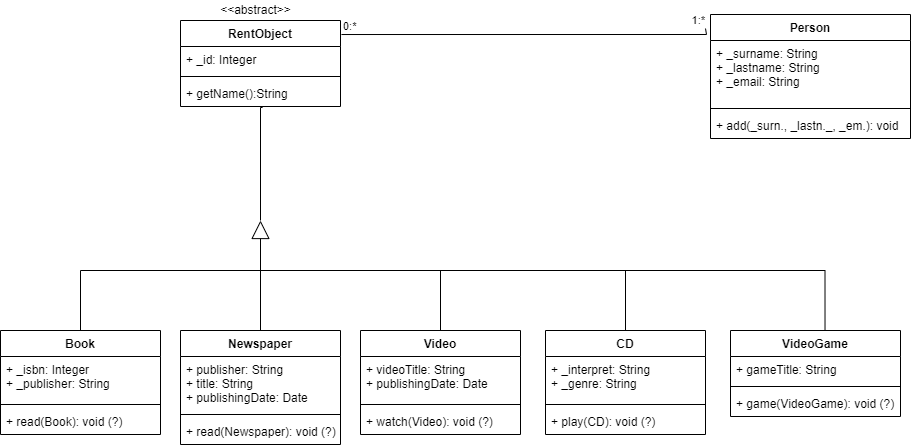

The diagram above was exported from draw.io. Its source (the exported page's mxGraphModel, read from the mxfile embedded in the PNG):
<mxGraphModel dx="1422" dy="737" grid="1" gridSize="10" guides="1" tooltips="1" connect="1" arrows="1" fold="1" page="1" pageScale="1" pageWidth="1169" pageHeight="827" math="0" shadow="0">
  <root>
    <mxCell id="0" />
    <mxCell id="1" parent="0" />
    <mxCell id="KWzIB8VSwHeferggot2I-5" value="RentObject" style="swimlane;fontStyle=1;align=center;verticalAlign=top;childLayout=stackLayout;horizontal=1;startSize=26;horizontalStack=0;resizeParent=1;resizeParentMax=0;resizeLast=0;collapsible=1;marginBottom=0;" parent="1" vertex="1">
      <mxGeometry x="220" y="110" width="160" height="86" as="geometry" />
    </mxCell>
    <mxCell id="KWzIB8VSwHeferggot2I-6" value="+ _id: Integer" style="text;strokeColor=none;fillColor=none;align=left;verticalAlign=top;spacingLeft=4;spacingRight=4;overflow=hidden;rotatable=0;points=[[0,0.5],[1,0.5]];portConstraint=eastwest;" parent="KWzIB8VSwHeferggot2I-5" vertex="1">
      <mxGeometry y="26" width="160" height="26" as="geometry" />
    </mxCell>
    <mxCell id="KWzIB8VSwHeferggot2I-7" value="" style="line;strokeWidth=1;fillColor=none;align=left;verticalAlign=middle;spacingTop=-1;spacingLeft=3;spacingRight=3;rotatable=0;labelPosition=right;points=[];portConstraint=eastwest;" parent="KWzIB8VSwHeferggot2I-5" vertex="1">
      <mxGeometry y="52" width="160" height="8" as="geometry" />
    </mxCell>
    <mxCell id="KWzIB8VSwHeferggot2I-8" value="+ getName():String " style="text;strokeColor=none;fillColor=none;align=left;verticalAlign=top;spacingLeft=4;spacingRight=4;overflow=hidden;rotatable=0;points=[[0,0.5],[1,0.5]];portConstraint=eastwest;" parent="KWzIB8VSwHeferggot2I-5" vertex="1">
      <mxGeometry y="60" width="160" height="26" as="geometry" />
    </mxCell>
    <mxCell id="KWzIB8VSwHeferggot2I-10" value="Book" style="swimlane;fontStyle=1;align=center;verticalAlign=top;childLayout=stackLayout;horizontal=1;startSize=26;horizontalStack=0;resizeParent=1;resizeParentMax=0;resizeLast=0;collapsible=1;marginBottom=0;" parent="1" vertex="1">
      <mxGeometry x="40" y="420" width="160" height="104" as="geometry" />
    </mxCell>
    <mxCell id="KWzIB8VSwHeferggot2I-11" value="+ _isbn: Integer&#10;+ _publisher: String" style="text;strokeColor=none;fillColor=none;align=left;verticalAlign=top;spacingLeft=4;spacingRight=4;overflow=hidden;rotatable=0;points=[[0,0.5],[1,0.5]];portConstraint=eastwest;" parent="KWzIB8VSwHeferggot2I-10" vertex="1">
      <mxGeometry y="26" width="160" height="44" as="geometry" />
    </mxCell>
    <mxCell id="KWzIB8VSwHeferggot2I-12" value="" style="line;strokeWidth=1;fillColor=none;align=left;verticalAlign=middle;spacingTop=-1;spacingLeft=3;spacingRight=3;rotatable=0;labelPosition=right;points=[];portConstraint=eastwest;" parent="KWzIB8VSwHeferggot2I-10" vertex="1">
      <mxGeometry y="70" width="160" height="8" as="geometry" />
    </mxCell>
    <mxCell id="KWzIB8VSwHeferggot2I-13" value="+ read(Book): void (?)" style="text;strokeColor=none;fillColor=none;align=left;verticalAlign=top;spacingLeft=4;spacingRight=4;overflow=hidden;rotatable=0;points=[[0,0.5],[1,0.5]];portConstraint=eastwest;" parent="KWzIB8VSwHeferggot2I-10" vertex="1">
      <mxGeometry y="78" width="160" height="26" as="geometry" />
    </mxCell>
    <mxCell id="KWzIB8VSwHeferggot2I-14" value="Newspaper" style="swimlane;fontStyle=1;align=center;verticalAlign=top;childLayout=stackLayout;horizontal=1;startSize=26;horizontalStack=0;resizeParent=1;resizeParentMax=0;resizeLast=0;collapsible=1;marginBottom=0;" parent="1" vertex="1">
      <mxGeometry x="220" y="420" width="160" height="114" as="geometry" />
    </mxCell>
    <mxCell id="KWzIB8VSwHeferggot2I-15" value="+ publisher: String&#10;+ title: String&#10;+ publishingDate: Date" style="text;strokeColor=none;fillColor=none;align=left;verticalAlign=top;spacingLeft=4;spacingRight=4;overflow=hidden;rotatable=0;points=[[0,0.5],[1,0.5]];portConstraint=eastwest;" parent="KWzIB8VSwHeferggot2I-14" vertex="1">
      <mxGeometry y="26" width="160" height="54" as="geometry" />
    </mxCell>
    <mxCell id="KWzIB8VSwHeferggot2I-16" value="" style="line;strokeWidth=1;fillColor=none;align=left;verticalAlign=middle;spacingTop=-1;spacingLeft=3;spacingRight=3;rotatable=0;labelPosition=right;points=[];portConstraint=eastwest;" parent="KWzIB8VSwHeferggot2I-14" vertex="1">
      <mxGeometry y="80" width="160" height="8" as="geometry" />
    </mxCell>
    <mxCell id="KWzIB8VSwHeferggot2I-17" value="+ read(Newspaper): void (?)" style="text;strokeColor=none;fillColor=none;align=left;verticalAlign=top;spacingLeft=4;spacingRight=4;overflow=hidden;rotatable=0;points=[[0,0.5],[1,0.5]];portConstraint=eastwest;" parent="KWzIB8VSwHeferggot2I-14" vertex="1">
      <mxGeometry y="88" width="160" height="26" as="geometry" />
    </mxCell>
    <mxCell id="KWzIB8VSwHeferggot2I-18" value="Video" style="swimlane;fontStyle=1;align=center;verticalAlign=top;childLayout=stackLayout;horizontal=1;startSize=26;horizontalStack=0;resizeParent=1;resizeParentMax=0;resizeLast=0;collapsible=1;marginBottom=0;" parent="1" vertex="1">
      <mxGeometry x="400" y="420" width="160" height="104" as="geometry" />
    </mxCell>
    <mxCell id="KWzIB8VSwHeferggot2I-19" value="+ videoTitle: String&#10;+ publishingDate: Date" style="text;strokeColor=none;fillColor=none;align=left;verticalAlign=top;spacingLeft=4;spacingRight=4;overflow=hidden;rotatable=0;points=[[0,0.5],[1,0.5]];portConstraint=eastwest;" parent="KWzIB8VSwHeferggot2I-18" vertex="1">
      <mxGeometry y="26" width="160" height="44" as="geometry" />
    </mxCell>
    <mxCell id="KWzIB8VSwHeferggot2I-20" value="" style="line;strokeWidth=1;fillColor=none;align=left;verticalAlign=middle;spacingTop=-1;spacingLeft=3;spacingRight=3;rotatable=0;labelPosition=right;points=[];portConstraint=eastwest;" parent="KWzIB8VSwHeferggot2I-18" vertex="1">
      <mxGeometry y="70" width="160" height="8" as="geometry" />
    </mxCell>
    <mxCell id="KWzIB8VSwHeferggot2I-21" value="+ watch(Video): void (?)" style="text;strokeColor=none;fillColor=none;align=left;verticalAlign=top;spacingLeft=4;spacingRight=4;overflow=hidden;rotatable=0;points=[[0,0.5],[1,0.5]];portConstraint=eastwest;" parent="KWzIB8VSwHeferggot2I-18" vertex="1">
      <mxGeometry y="78" width="160" height="26" as="geometry" />
    </mxCell>
    <mxCell id="KWzIB8VSwHeferggot2I-22" value="CD" style="swimlane;fontStyle=1;align=center;verticalAlign=top;childLayout=stackLayout;horizontal=1;startSize=26;horizontalStack=0;resizeParent=1;resizeParentMax=0;resizeLast=0;collapsible=1;marginBottom=0;" parent="1" vertex="1">
      <mxGeometry x="585" y="420" width="160" height="104" as="geometry" />
    </mxCell>
    <mxCell id="KWzIB8VSwHeferggot2I-23" value="+ _interpret: String&#10;+ _genre: String" style="text;strokeColor=none;fillColor=none;align=left;verticalAlign=top;spacingLeft=4;spacingRight=4;overflow=hidden;rotatable=0;points=[[0,0.5],[1,0.5]];portConstraint=eastwest;" parent="KWzIB8VSwHeferggot2I-22" vertex="1">
      <mxGeometry y="26" width="160" height="44" as="geometry" />
    </mxCell>
    <mxCell id="KWzIB8VSwHeferggot2I-24" value="" style="line;strokeWidth=1;fillColor=none;align=left;verticalAlign=middle;spacingTop=-1;spacingLeft=3;spacingRight=3;rotatable=0;labelPosition=right;points=[];portConstraint=eastwest;" parent="KWzIB8VSwHeferggot2I-22" vertex="1">
      <mxGeometry y="70" width="160" height="8" as="geometry" />
    </mxCell>
    <mxCell id="KWzIB8VSwHeferggot2I-25" value="+ play(CD): void (?)" style="text;strokeColor=none;fillColor=none;align=left;verticalAlign=top;spacingLeft=4;spacingRight=4;overflow=hidden;rotatable=0;points=[[0,0.5],[1,0.5]];portConstraint=eastwest;" parent="KWzIB8VSwHeferggot2I-22" vertex="1">
      <mxGeometry y="78" width="160" height="26" as="geometry" />
    </mxCell>
    <mxCell id="KWzIB8VSwHeferggot2I-26" value="VideoGame" style="swimlane;fontStyle=1;align=center;verticalAlign=top;childLayout=stackLayout;horizontal=1;startSize=26;horizontalStack=0;resizeParent=1;resizeParentMax=0;resizeLast=0;collapsible=1;marginBottom=0;" parent="1" vertex="1">
      <mxGeometry x="770" y="420" width="170" height="86" as="geometry" />
    </mxCell>
    <mxCell id="KWzIB8VSwHeferggot2I-27" value="+ gameTitle: String" style="text;strokeColor=none;fillColor=none;align=left;verticalAlign=top;spacingLeft=4;spacingRight=4;overflow=hidden;rotatable=0;points=[[0,0.5],[1,0.5]];portConstraint=eastwest;" parent="KWzIB8VSwHeferggot2I-26" vertex="1">
      <mxGeometry y="26" width="170" height="26" as="geometry" />
    </mxCell>
    <mxCell id="KWzIB8VSwHeferggot2I-28" value="" style="line;strokeWidth=1;fillColor=none;align=left;verticalAlign=middle;spacingTop=-1;spacingLeft=3;spacingRight=3;rotatable=0;labelPosition=right;points=[];portConstraint=eastwest;" parent="KWzIB8VSwHeferggot2I-26" vertex="1">
      <mxGeometry y="52" width="170" height="8" as="geometry" />
    </mxCell>
    <mxCell id="KWzIB8VSwHeferggot2I-29" value="+ game(VideoGame): void (?)" style="text;strokeColor=none;fillColor=none;align=left;verticalAlign=top;spacingLeft=4;spacingRight=4;overflow=hidden;rotatable=0;points=[[0,0.5],[1,0.5]];portConstraint=eastwest;" parent="KWzIB8VSwHeferggot2I-26" vertex="1">
      <mxGeometry y="60" width="170" height="26" as="geometry" />
    </mxCell>
    <mxCell id="KWzIB8VSwHeferggot2I-32" value="" style="endArrow=block;endSize=16;endFill=0;html=1;rounded=0;exitX=0.5;exitY=0;exitDx=0;exitDy=0;" parent="1" source="KWzIB8VSwHeferggot2I-14" edge="1">
      <mxGeometry width="160" relative="1" as="geometry">
        <mxPoint x="250" y="390" as="sourcePoint" />
        <mxPoint x="300" y="310" as="targetPoint" />
      </mxGeometry>
    </mxCell>
    <mxCell id="KWzIB8VSwHeferggot2I-35" value="" style="endArrow=none;html=1;edgeStyle=orthogonalEdgeStyle;rounded=0;entryX=0.513;entryY=1.038;entryDx=0;entryDy=0;entryPerimeter=0;" parent="1" target="KWzIB8VSwHeferggot2I-8" edge="1">
      <mxGeometry relative="1" as="geometry">
        <mxPoint x="300" y="310" as="sourcePoint" />
        <mxPoint x="510" y="270" as="targetPoint" />
        <Array as="points">
          <mxPoint x="300" y="197" />
        </Array>
      </mxGeometry>
    </mxCell>
    <mxCell id="KWzIB8VSwHeferggot2I-41" value="" style="endArrow=none;html=1;edgeStyle=orthogonalEdgeStyle;rounded=0;exitX=0.5;exitY=0;exitDx=0;exitDy=0;" parent="1" source="KWzIB8VSwHeferggot2I-22" edge="1">
      <mxGeometry relative="1" as="geometry">
        <mxPoint x="110" y="320" as="sourcePoint" />
        <mxPoint x="670" y="360" as="targetPoint" />
        <Array as="points">
          <mxPoint x="665" y="360" />
        </Array>
      </mxGeometry>
    </mxCell>
    <mxCell id="KWzIB8VSwHeferggot2I-42" value="" style="endArrow=none;html=1;edgeStyle=orthogonalEdgeStyle;rounded=0;exitX=0.5;exitY=0;exitDx=0;exitDy=0;" parent="1" source="KWzIB8VSwHeferggot2I-18" edge="1">
      <mxGeometry relative="1" as="geometry">
        <mxPoint x="120" y="330" as="sourcePoint" />
        <mxPoint x="480" y="360" as="targetPoint" />
      </mxGeometry>
    </mxCell>
    <mxCell id="KWzIB8VSwHeferggot2I-43" value="" style="endArrow=none;html=1;edgeStyle=orthogonalEdgeStyle;rounded=0;exitX=0.5;exitY=0;exitDx=0;exitDy=0;" parent="1" source="KWzIB8VSwHeferggot2I-10" edge="1">
      <mxGeometry relative="1" as="geometry">
        <mxPoint x="140" y="360" as="sourcePoint" />
        <mxPoint x="300" y="360" as="targetPoint" />
        <Array as="points">
          <mxPoint x="120" y="360" />
        </Array>
      </mxGeometry>
    </mxCell>
    <mxCell id="KWzIB8VSwHeferggot2I-44" value="" style="endArrow=none;html=1;edgeStyle=orthogonalEdgeStyle;rounded=0;entryX=0.556;entryY=0;entryDx=0;entryDy=0;entryPerimeter=0;" parent="1" target="KWzIB8VSwHeferggot2I-26" edge="1">
      <mxGeometry relative="1" as="geometry">
        <mxPoint x="300" y="360" as="sourcePoint" />
        <mxPoint x="460" y="360" as="targetPoint" />
      </mxGeometry>
    </mxCell>
    <mxCell id="KWzIB8VSwHeferggot2I-45" value="Person" style="swimlane;fontStyle=1;align=center;verticalAlign=top;childLayout=stackLayout;horizontal=1;startSize=26;horizontalStack=0;resizeParent=1;resizeParentMax=0;resizeLast=0;collapsible=1;marginBottom=0;" parent="1" vertex="1">
      <mxGeometry x="750" y="104" width="200" height="124" as="geometry" />
    </mxCell>
    <mxCell id="KWzIB8VSwHeferggot2I-46" value="+ _surname: String&#10;+ _lastname: String&#10;+ _email: String" style="text;strokeColor=none;fillColor=none;align=left;verticalAlign=top;spacingLeft=4;spacingRight=4;overflow=hidden;rotatable=0;points=[[0,0.5],[1,0.5]];portConstraint=eastwest;" parent="KWzIB8VSwHeferggot2I-45" vertex="1">
      <mxGeometry y="26" width="200" height="64" as="geometry" />
    </mxCell>
    <mxCell id="KWzIB8VSwHeferggot2I-47" value="" style="line;strokeWidth=1;fillColor=none;align=left;verticalAlign=middle;spacingTop=-1;spacingLeft=3;spacingRight=3;rotatable=0;labelPosition=right;points=[];portConstraint=eastwest;" parent="KWzIB8VSwHeferggot2I-45" vertex="1">
      <mxGeometry y="90" width="200" height="8" as="geometry" />
    </mxCell>
    <mxCell id="KWzIB8VSwHeferggot2I-48" value="+ add(_surn., _lastn._, _em.): void" style="text;strokeColor=none;fillColor=none;align=left;verticalAlign=top;spacingLeft=4;spacingRight=4;overflow=hidden;rotatable=0;points=[[0,0.5],[1,0.5]];portConstraint=eastwest;" parent="KWzIB8VSwHeferggot2I-45" vertex="1">
      <mxGeometry y="98" width="200" height="26" as="geometry" />
    </mxCell>
    <mxCell id="YeQMKkiy_x9SsmcWQBqC-1" value="" style="endArrow=none;html=1;edgeStyle=orthogonalEdgeStyle;rounded=0;exitX=1.006;exitY=0.163;exitDx=0;exitDy=0;exitPerimeter=0;entryX=-0.025;entryY=0.113;entryDx=0;entryDy=0;entryPerimeter=0;" parent="1" source="KWzIB8VSwHeferggot2I-5" target="KWzIB8VSwHeferggot2I-45" edge="1">
      <mxGeometry relative="1" as="geometry">
        <mxPoint x="470" y="180" as="sourcePoint" />
        <mxPoint x="630" y="180" as="targetPoint" />
        <Array as="points">
          <mxPoint x="746" y="124" />
        </Array>
      </mxGeometry>
    </mxCell>
    <mxCell id="YeQMKkiy_x9SsmcWQBqC-2" value="0:*" style="edgeLabel;resizable=0;html=1;align=left;verticalAlign=bottom;" parent="YeQMKkiy_x9SsmcWQBqC-1" connectable="0" vertex="1">
      <mxGeometry x="-1" relative="1" as="geometry" />
    </mxCell>
    <mxCell id="YeQMKkiy_x9SsmcWQBqC-3" value="1:*" style="edgeLabel;resizable=0;html=1;align=right;verticalAlign=bottom;" parent="YeQMKkiy_x9SsmcWQBqC-1" connectable="0" vertex="1">
      <mxGeometry x="1" relative="1" as="geometry" />
    </mxCell>
    <mxCell id="vvia-RItb78WxsRCvvVP-1" value="&amp;lt;&amp;lt;abstract&amp;gt;&amp;gt;" style="text;html=1;align=center;verticalAlign=middle;resizable=0;points=[];autosize=1;strokeColor=none;fillColor=none;" vertex="1" parent="1">
      <mxGeometry x="250" y="90" width="90" height="20" as="geometry" />
    </mxCell>
  </root>
</mxGraphModel>